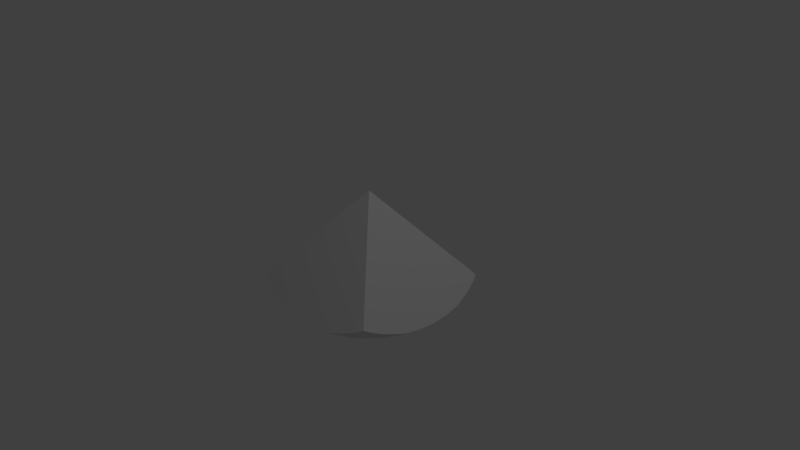 # Source: sphericalpyramid.blend  (saved by Blender 2.79.0; exported with 4.5.12 LTS)
import bpy
from mathutils import Matrix  # noqa: F401  (used for matrix-valued properties, if any)

bpy.ops.wm.read_factory_settings(use_empty=True)
scene = bpy.context.scene
scene.name = 'Scene'

# ---- collections
col_collection_1 = bpy.data.collections.new('Collection 1'); scene.collection.children.link(col_collection_1)

# ---- world
world_world = bpy.data.worlds.new('World'); scene.world = world_world
world_world.color = (0.05088, 0.05088, 0.05088)
world_world.use_sun_shadow = False
world_world.sun_shadow_jitter_overblur = 0.0
world_world.cycles.sampling_method = 'MANUAL'

# ---- cameras
cam_camera = bpy.data.cameras.new('Camera')
cam_camera.clip_end = 100.0
cam_camera.lens = 35.0
cam_camera.sensor_width = 32.0
cam_camera.sensor_height = 18.0
cam_camera.ortho_scale = 7.314
cam_camera.dof.focus_distance = 0.0
cam_camera.dof.aperture_fstop = 128.0

# ---- lights
light_lamp = bpy.data.lights.new('Lamp', 'POINT')
light_lamp.transmission_factor = 0.0
light_lamp.cutoff_distance = 30.0
light_lamp.energy = 100.0
light_lamp.shadow_buffer_clip_start = 1.001
light_lamp.shadow_soft_size = 0.1
light_lamp.shadow_maximum_resolution = 0.006
light_lamp.use_absolute_resolution = True

# ---- meshes
me_sphere_002 = bpy.data.meshes.new('Sphere.002')
me_sphere_002.from_pydata([(0.0, 0.0, 1.0), (0.0, 0.5556, -0.8315), (0.1379, 0.6935, -0.7071), (0.1084, 0.5449, -0.8315), (0.07466, 0.3753, -0.9239), (0.03806, 0.1913, -0.9808), (0.3182, 0.7682, -0.5556), (0.2706, 0.6533, -0.7071), (0.2126, 0.5133, -0.8315), (0.1464, 0.3536, -0.9239), (0.07466, 0.1802, -0.9808), (0.4619, 0.6913, -0.5556), (0.3928, 0.5879, -0.7071), (0.3087, 0.4619, -0.8315), (0.2126, 0.3182, -0.9239), (0.1084, 0.1622, -0.9808), (0.6533, 0.6533, -0.3827), (0.5879, 0.5879, -0.5556), (0.5, 0.5, -0.7071), (0.3928, 0.3928, -0.8315), (0.2706, 0.2706, -0.9239), (0.1379, 0.1379, -0.9808), (0.6913, 0.4619, -0.5556), (0.5879, 0.3928, -0.7071), (0.4619, 0.3087, -0.8315), (0.3182, 0.2126, -0.9239), (0.1622, 0.1084, -0.9808), (0.7682, 0.3182, -0.5556), (0.6533, 0.2706, -0.7071), (0.5133, 0.2126, -0.8315), (0.3536, 0.1464, -0.9239), (0.1802, 0.07466, -0.9808), (0.6935, 0.1379, -0.7071), (0.5449, 0.1084, -0.8315), (0.3753, 0.07466, -0.9239), (0.1913, 0.03806, -0.9808), (0.7071, -3.192e-07, -0.7071), (0.5556, -3.415e-07, -0.8315), (0.3827, -3.043e-07, -0.9239), (0.1951, -3.08e-07, -0.9808), (0.6935, -0.138, -0.7071), (0.5449, -0.1084, -0.8315), (0.3753, -0.07466, -0.9239), (0.1913, -0.03806, -0.9808), (0.7682, -0.3182, -0.5556), (0.6533, -0.2706, -0.7071), (0.5133, -0.2126, -0.8315), (0.3536, -0.1464, -0.9239), (0.1802, -0.07466, -0.9808), (0.6913, -0.4619, -0.5556), (0.5879, -0.3928, -0.7071), (0.4619, -0.3087, -0.8315), (0.3182, -0.2126, -0.9239), (0.1622, -0.1084, -0.9808), (0.6533, -0.6533, -0.3827), (0.5879, -0.5879, -0.5556), (0.5, -0.5, -0.7071), (0.3928, -0.3928, -0.8315), (0.2706, -0.2706, -0.9239), (0.1379, -0.138, -0.9808), (0.4619, -0.6913, -0.5556), (0.3928, -0.5879, -0.7071), (0.3087, -0.4619, -0.8315), (0.2126, -0.3182, -0.9239), (0.1084, -0.1622, -0.9808), (0.0, -3.258e-07, -1.0), (0.3182, -0.7682, -0.5556), (0.2706, -0.6533, -0.7071), (0.2126, -0.5133, -0.8315), (0.1464, -0.3536, -0.9239), (0.07466, -0.1802, -0.9808), (0.1379, -0.6935, -0.7071), (0.1084, -0.5449, -0.8315), (0.07466, -0.3753, -0.9239), (0.03806, -0.1913, -0.9808), (-2.584e-08, -0.7071, -0.7071), (-1.094e-08, -0.5556, -0.8315), (3.964e-09, -0.3827, -0.9239), (3.964e-09, -0.1951, -0.9808), (-0.1379, -0.6935, -0.7071), (-0.1084, -0.5449, -0.8315), (-0.07466, -0.3753, -0.9239), (-0.03806, -0.1913, -0.9808), (-0.3182, -0.7682, -0.5556), (-0.2706, -0.6533, -0.7071), (-0.2126, -0.5133, -0.8315), (-0.1464, -0.3536, -0.9239), (-0.07466, -0.1802, -0.9808), (-0.4619, -0.6913, -0.5556), (-0.3928, -0.5879, -0.7071), (-0.3087, -0.4619, -0.8315), (-0.2126, -0.3182, -0.9239), (-0.1084, -0.1622, -0.9808), (-0.6533, -0.6533, -0.3827), (-0.5879, -0.5879, -0.5556), (-0.5, -0.5, -0.7071), (-0.3928, -0.3928, -0.8315), (-0.2706, -0.2706, -0.9239), (-0.1379, -0.1379, -0.9808), (-0.6913, -0.4619, -0.5556), (-0.5879, -0.3928, -0.7071), (-0.4619, -0.3087, -0.8315), (-0.3182, -0.2126, -0.9239), (-0.1622, -0.1084, -0.9808), (-0.7682, -0.3182, -0.5556), (-0.6533, -0.2706, -0.7071), (-0.5133, -0.2126, -0.8315), (-0.3536, -0.1464, -0.9239), (-0.1802, -0.07466, -0.9808), (-0.6935, -0.1379, -0.7071), (-0.5449, -0.1084, -0.8315), (-0.3753, -0.07466, -0.9239), (-0.1913, -0.03806, -0.9808), (-0.7071, -1.851e-07, -0.7071), (-0.5556, -2.596e-07, -0.8315), (-0.3827, -2.521e-07, -0.9239), (-0.1951, -3.155e-07, -0.9808), (-0.6935, 0.1379, -0.7071), (-0.5449, 0.1084, -0.8315), (-0.3753, 0.07466, -0.9239), (-0.1913, 0.03806, -0.9808), (-0.7682, 0.3182, -0.5556), (-0.6533, 0.2706, -0.7071), (-0.5133, 0.2126, -0.8315), (-0.3536, 0.1464, -0.9239), (-0.1802, 0.07466, -0.9808), (-0.6913, 0.4619, -0.5556), (-0.5879, 0.3928, -0.7071), (-0.4619, 0.3087, -0.8315), (-0.3182, 0.2126, -0.9239), (-0.1622, 0.1084, -0.9808), (-0.6533, 0.6533, -0.3827), (-0.5879, 0.5879, -0.5556), (-0.5, 0.5, -0.7071), (-0.3928, 0.3928, -0.8315), (-0.2706, 0.2706, -0.9239), (-0.1379, 0.1379, -0.9808), (-0.4619, 0.6913, -0.5556), (-0.3928, 0.5879, -0.7071), (-0.3087, 0.4619, -0.8315), (-0.2126, 0.3182, -0.9239), (-0.1084, 0.1622, -0.9808), (-0.3182, 0.7682, -0.5556), (-0.2706, 0.6533, -0.7071), (-0.2126, 0.5133, -0.8315), (-0.1464, 0.3536, -0.9239), (-0.07466, 0.1802, -0.9808), (-0.1379, 0.6935, -0.7071), (-0.1084, 0.5449, -0.8315), (-0.07466, 0.3753, -0.9239), (-0.03806, 0.1913, -0.9808), (1.53e-07, 0.7071, -0.7071), (7.847e-08, 0.3827, -0.9239), (1.514e-08, 0.1951, -0.9808), (0.6647, -0.6647, -0.3294), (0.6069, -0.6913, -0.3827), (-0.6069, -0.6913, -0.3827), (-0.6647, -0.6647, -0.3294), (0.4891, -0.732, -0.464), (0.3202, -0.773, -0.5459), (0.2865, -0.7778, -0.5556), (0.1576, -0.7922, -0.5845), (-6.945e-08, -0.7981, -0.5962), (-0.3202, -0.773, -0.5459), (-0.2865, -0.7778, -0.5556), (-0.1576, -0.7922, -0.5845), (-0.4891, -0.732, -0.464), (0.6647, 0.6647, -0.3294), (0.6913, 0.6069, -0.3827), (0.732, 0.4891, -0.464), (0.773, 0.3202, -0.5459), (0.7778, 0.2865, -0.5556), (0.7922, 0.1576, -0.5845), (0.7981, -3.301e-07, -0.5962), (0.6913, -0.6069, -0.3827), (0.7922, -0.1576, -0.5845), (0.7778, -0.2865, -0.5556), (0.773, -0.3202, -0.5459), (0.732, -0.4891, -0.464), (0.3202, 0.773, -0.5459), (0.2865, 0.7778, -0.5556), (-0.2865, 0.7778, -0.5556), (-0.3202, 0.773, -0.5459), (0.6069, 0.6913, -0.3827), (0.4891, 0.732, -0.464), (-0.4891, 0.732, -0.464), (-0.6647, 0.6647, -0.3294), (-0.6069, 0.6913, -0.3827), (2.402e-07, 0.7981, -0.5962), (-0.1576, 0.7922, -0.5845), (0.1576, 0.7922, -0.5845), (-0.6913, 0.6069, -0.3827), (-0.732, 0.4891, -0.464), (-0.773, 0.3202, -0.5459), (-0.7778, 0.2865, -0.5556), (-0.7922, 0.1576, -0.5845), (-0.7981, -1.524e-07, -0.5962), (-0.6913, -0.6069, -0.3827), (-0.732, -0.4891, -0.464), (-0.7922, -0.1576, -0.5845), (-0.7778, -0.2865, -0.5556), (-0.773, -0.3202, -0.5459)], [], [(152, 1, 3, 4), (153, 152, 4, 5), (65, 153, 5), (151, 188, 190, 2), (1, 151, 2, 3), (3, 2, 7, 8), (4, 3, 8, 9), (5, 4, 9, 10), (65, 5, 10), (2, 190, 180, 6, 7), (6, 179, 184, 11), (7, 6, 11, 12), (8, 7, 12, 13), (9, 8, 13, 14), (10, 9, 14, 15), (65, 10, 15), (13, 12, 18, 19), (14, 13, 19, 20), (15, 14, 20, 21), (65, 15, 21), (11, 184, 183, 16, 17), (12, 11, 17, 18), (16, 167, 168), (17, 16, 168, 169, 22), (18, 17, 22, 23), (19, 18, 23, 24), (20, 19, 24, 25), (21, 20, 25, 26), (65, 21, 26), (25, 24, 29, 30), (26, 25, 30, 31), (65, 26, 31), (22, 169, 170, 27), (23, 22, 27, 28), (24, 23, 28, 29), (27, 170, 171), (28, 27, 171, 172, 32), (29, 28, 32, 33), (30, 29, 33, 34), (31, 30, 34, 35), (65, 31, 35), (34, 33, 37, 38), (35, 34, 38, 39), (65, 35, 39), (32, 172, 173, 36), (33, 32, 36, 37), (36, 173, 175, 40), (37, 36, 40, 41), (38, 37, 41, 42), (39, 38, 42, 43), (65, 39, 43), (43, 42, 47, 48), (65, 43, 48), (40, 175, 176, 44, 45), (41, 40, 45, 46), (42, 41, 46, 47), (45, 44, 49, 50), (46, 45, 50, 51), (47, 46, 51, 52), (48, 47, 52, 53), (65, 48, 53), (44, 177, 178, 49), (65, 53, 59), (49, 178, 174, 54, 55), (50, 49, 55, 56), (51, 50, 56, 57), (52, 51, 57, 58), (53, 52, 58, 59), (56, 55, 60, 61), (57, 56, 61, 62), (58, 57, 62, 63), (59, 58, 63, 64), (65, 59, 64), (54, 154, 155), (55, 54, 155, 158, 60), (65, 64, 70), (60, 158, 159, 66), (61, 60, 66, 67), (62, 61, 67, 68), (63, 62, 68, 69), (64, 63, 69, 70), (68, 67, 71, 72), (69, 68, 72, 73), (70, 69, 73, 74), (65, 70, 74), (66, 159, 160), (67, 66, 160, 161, 71), (71, 161, 162, 75), (72, 71, 75, 76), (73, 72, 76, 77), (74, 73, 77, 78), (65, 74, 78), (76, 75, 79, 80), (77, 76, 80, 81), (78, 77, 81, 82), (65, 78, 82), (75, 162, 165, 79), (79, 165, 164, 83, 84), (80, 79, 84, 85), (81, 80, 85, 86), (82, 81, 86, 87), (65, 82, 87), (86, 85, 90, 91), (87, 86, 91, 92), (65, 87, 92), (83, 163, 166, 88), (84, 83, 88, 89), (85, 84, 89, 90), (88, 166, 156, 93, 94), (89, 88, 94, 95), (90, 89, 95, 96), (91, 90, 96, 97), (92, 91, 97, 98), (65, 92, 98), (98, 97, 102, 103), (65, 98, 103), (93, 157, 197), (94, 93, 197, 198, 99), (95, 94, 99, 100), (96, 95, 100, 101), (97, 96, 101, 102), (99, 198, 201, 104), (100, 99, 104, 105), (101, 100, 105, 106), (102, 101, 106, 107), (103, 102, 107, 108), (65, 103, 108), (108, 107, 111, 112), (65, 108, 112), (104, 201, 200), (105, 104, 200, 199, 109), (106, 105, 109, 110), (107, 106, 110, 111), (109, 199, 196, 113), (110, 109, 113, 114), (111, 110, 114, 115), (112, 111, 115, 116), (65, 112, 116), (65, 116, 120), (113, 196, 195, 117), (114, 113, 117, 118), (115, 114, 118, 119), (116, 115, 119, 120), (117, 195, 194, 121, 122), (118, 117, 122, 123), (119, 118, 123, 124), (120, 119, 124, 125), (65, 120, 125), (65, 125, 130), (121, 193, 192, 126), (122, 121, 126, 127), (123, 122, 127, 128), (124, 123, 128, 129), (125, 124, 129, 130), (128, 127, 133, 134), (129, 128, 134, 135), (130, 129, 135, 136), (65, 130, 136), (126, 192, 191, 131, 132), (127, 126, 132, 133), (131, 186, 187), (132, 131, 187, 185, 137), (133, 132, 137, 138), (134, 133, 138, 139), (135, 134, 139, 140), (136, 135, 140, 141), (65, 136, 141), (140, 139, 144, 145), (141, 140, 145, 146), (65, 141, 146), (137, 185, 182, 142), (138, 137, 142, 143), (139, 138, 143, 144), (142, 182, 181), (143, 142, 181, 189, 147), (144, 143, 147, 148), (145, 144, 148, 149), (146, 145, 149, 150), (65, 146, 150), (149, 148, 1, 152), (150, 149, 152, 153), (65, 150, 153), (147, 189, 188, 151), (148, 147, 151, 1), (176, 177, 44), (174, 154, 54), (157, 156, 166, 163, 164, 165, 162, 161, 160, 159, 158, 155, 154, 0), (186, 191, 192, 193, 194, 195, 196, 199, 200, 201, 198, 197, 157, 0), (180, 179, 6), (191, 186, 131), (164, 163, 83), (183, 167, 16), (156, 157, 93), (167, 183, 184, 179, 180, 190, 188, 189, 181, 182, 185, 187, 186, 0), (194, 193, 121), (154, 174, 178, 177, 176, 175, 173, 172, 171, 170, 169, 168, 167, 0)])
me_sphere_002.use_remesh_preserve_volume = False
me_sphere_002.use_remesh_preserve_attributes = False
me_sphere_002.use_mirror_vertex_groups = False
me_sphere_002.update()

# ---- objects
ob_sphere = bpy.data.objects.new('Sphere', me_sphere_002)
ob_lamp = bpy.data.objects.new('Lamp', light_lamp)
ob_camera = bpy.data.objects.new('Camera', cam_camera)

# ---- transforms, parenting, visibility, modifiers, constraints
ob_sphere.location = (0.0004115, 0.01618, 0.005175)
ob_sphere.scale = (1.454, 1.454, 0.8821)
ob_sphere.lineart.crease_threshold = 0.0
ob_lamp.location = (4.076, 1.005, 5.904)
ob_lamp.rotation_euler = (0.6503, 0.05522, 1.866)
ob_lamp.lock_rotations_4d = False
ob_lamp.empty_display_type = 'ARROWS'
ob_lamp.color = (0.0, 0.0, 0.0, 0.0)
ob_lamp.lineart.crease_threshold = 0.0
ob_camera.location = (7.481, -6.508, 5.344)
ob_camera.rotation_euler = (1.109, 0.0, 0.8149)
ob_camera.lock_rotations_4d = False
ob_camera.empty_display_type = 'ARROWS'
ob_camera.color = (0.0, 0.0, 0.0, 0.0)
ob_camera.display_type = 'WIRE'
ob_camera.lineart.crease_threshold = 0.0

# ---- collection membership
col_collection_1.objects.link(ob_sphere)
col_collection_1.objects.link(ob_lamp)
col_collection_1.objects.link(ob_camera)

# ---- scene / render settings (as saved in the file)
scene.camera = ob_camera
scene.frame_start = 1; scene.frame_end = 250; scene.frame_set(1)
scene.render.engine = 'BLENDER_EEVEE_NEXT'
scene.render.resolution_percentage = 50
scene.render.dither_intensity = 0.0
scene.cycles.use_denoising = False
scene.cycles.samples = 128
scene.cycles.sampling_pattern = 'TABULATED_SOBOL'
scene.cycles.use_adaptive_sampling = False
scene.cycles.use_light_tree = False
scene.cycles.blur_glossy = 0.0
scene.cycles.sample_clamp_indirect = 0.0
scene.view_settings.view_transform = 'Standard'
bpy.context.view_layer.update()
